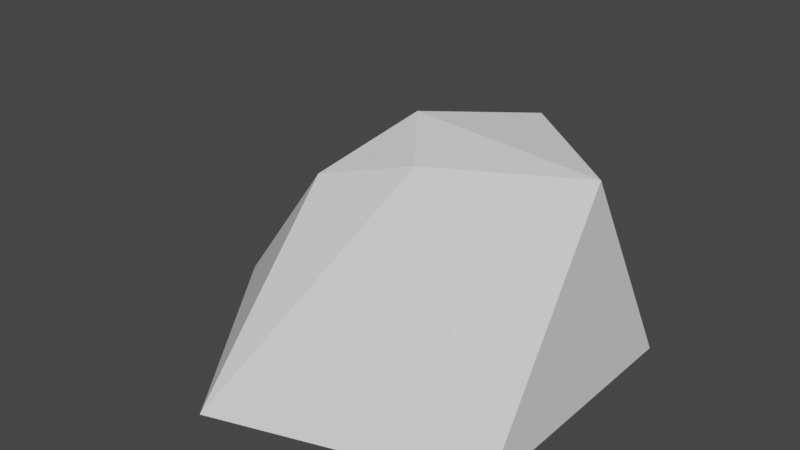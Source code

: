 # Source: Pebble_-_variant_2.blend  (saved by Blender 2.91.10; exported with 4.5.12 LTS)
import bpy
from mathutils import Matrix  # noqa: F401  (used for matrix-valued properties, if any)

bpy.ops.wm.read_factory_settings(use_empty=True)
scene = bpy.context.scene
scene.name = 'Scene'

# ---- collections
col_collection = bpy.data.collections.new('Collection'); scene.collection.children.link(col_collection)

# ---- world
world_world = bpy.data.worlds.new('World'); scene.world = world_world
world_world.use_nodes = True; world_world.node_tree.nodes.clear()
_N = world_world.node_tree.nodes; _L = world_world.node_tree.links
n0 = _N.new('ShaderNodeOutputWorld'); n0.name = 'World Output'; n0.location = (300, 300)
n1 = _N.new('ShaderNodeBackground'); n1.name = 'Background'; n1.location = (10, 300)
n1.inputs[0].default_value = (0.05088, 0.05088, 0.05088, 1.0)
_L.new(n1.outputs[0], n0.inputs[0])
n0.is_active_output = True
world_world.color = (0.05088, 0.05088, 0.05088)
world_world.use_sun_shadow = False
world_world.sun_shadow_jitter_overblur = 0.0

# ---- meshes
me_sphere = bpy.data.meshes.new('Sphere')
me_sphere.from_pydata([(-0.09292, -0.1408, 0.1425), (0.09226, -0.1199, 0.2015), (0.3401, 0.2471, -0.2102), (-0.1299, 0.3998, -0.2102), (-0.4204, 0.0, -0.2102), (-0.1299, -0.3998, -0.2102), (0.3401, -0.2471, -0.2102), (0.1299, 0.1715, 0.2102), (0.3467, 0.0, 0.2102), (0.0, 0.0, 0.2325)], [], [(4, 5, 0), (5, 6, 1), (6, 2, 8), (2, 3, 7), (6, 8, 1), (5, 1, 0), (2, 7, 8), (1, 8, 9), (0, 1, 9), (8, 7, 9), (7, 3, 9), (0, 9, 4), (3, 4, 9)])
_uv = me_sphere.uv_layers.new(name='UVMap')
_uv.uv.foreach_set('vector', [0.1818, 0.1575, 0.0, 0.1575, 0.09091, 0.3149, 0.9091, 0.1575, 0.7273, 0.1575, 0.8182, 0.3149, 0.7273, 0.1575, 0.5455, 0.1575, 0.6364, 0.3149, 0.5455, 0.1575, 0.3636, 0.1575, 0.4545, 0.3149, 0.7273, 0.1575, 0.6364, 0.3149, 0.8182, 0.3149, 0.9091, 0.1575, 0.8182, 0.3149, 1.0, 0.3149, 0.5455, 0.1575, 0.4545, 0.3149, 0.6364, 0.3149, 0.8182, 0.3149, 0.6364, 0.3149, 0.7273, 0.4724, 1.0, 0.3149, 0.8182, 0.3149, 0.9091, 0.4724, 0.6364, 0.3149, 0.4545, 0.3149, 0.5455, 0.4724, 0.4545, 0.3149, 0.3636, 0.1575, 0.5455, 0.4724, 1.0, 0.3149, 0.9091, 0.4724, 0.1818, 0.1575, 0.3636, 0.1575, 0.1818, 0.1575, 0.5455, 0.4724])
me_sphere.use_remesh_fix_poles = True
me_sphere.use_remesh_preserve_attributes = False
me_sphere.use_mirror_vertex_groups = False
me_sphere.update()

# ---- objects
ob_sphere = bpy.data.objects.new('Sphere', me_sphere)

# ---- transforms, parenting, visibility, modifiers, constraints
ob_sphere.location = (0.0, 0.0, 0.0)
ob_sphere.lineart.crease_threshold = 0.0

# ---- collection membership
col_collection.objects.link(ob_sphere)

# ---- scene / render settings (as saved in the file)
scene.frame_start = 1; scene.frame_end = 250; scene.frame_set(1)
scene.render.engine = 'BLENDER_EEVEE_NEXT'
scene.cycles.use_denoising = False
scene.cycles.samples = 128
scene.cycles.sampling_pattern = 'TABULATED_SOBOL'
scene.cycles.use_adaptive_sampling = False
scene.cycles.use_light_tree = False
scene.view_settings.view_transform = 'Filmic'
bpy.context.view_layer.update()

# ---- added for rendering (the .blend has no active camera and no usable light): camera, sun
cam_auto = bpy.data.cameras.new('AutoCamera')
cam_auto.lens = 50.0
cam_auto.sensor_width = 36.0
cam_auto.clip_end = 1000.0
ob_auto_camera = bpy.data.objects.new('AutoCamera', cam_auto)
scene.collection.objects.link(ob_auto_camera)
ob_auto_camera.location = (1.06714, -1.32478, 0.894349)
ob_auto_camera.rotation_euler = (1.09748, -7.21219e-08, 0.694738)
scene.camera = ob_auto_camera
light_auto_sun = bpy.data.lights.new('AutoSun', 'SUN')
light_auto_sun.energy = 3.0
light_auto_sun.angle = 0.0523599
ob_auto_sun = bpy.data.objects.new('AutoSun', light_auto_sun)
scene.collection.objects.link(ob_auto_sun)
ob_auto_sun.rotation_euler = (0.872665, 0.174533, 0.523599)
bpy.context.view_layer.update()
